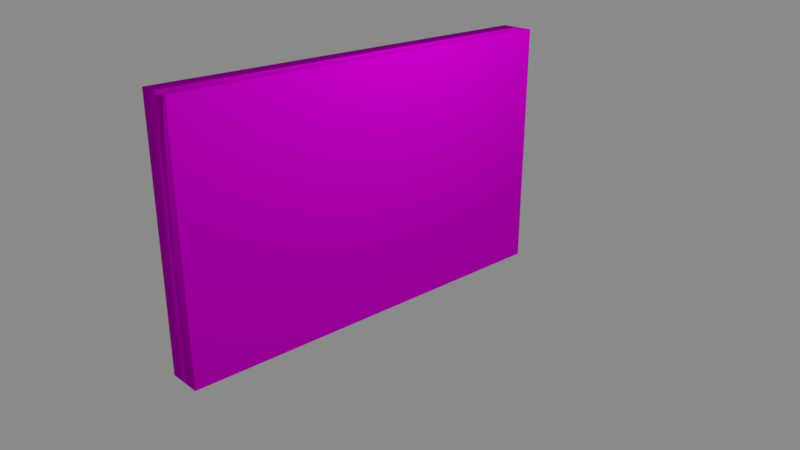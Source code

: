 # Source: wall.blend  (saved by Blender 2.78.0; exported with 4.5.12 LTS)
import bpy
from mathutils import Matrix  # noqa: F401  (used for matrix-valued properties, if any)

bpy.ops.wm.read_factory_settings(use_empty=True)
scene = bpy.context.scene
scene.name = 'Scene'

# ---- collections
col_collection_1 = bpy.data.collections.new('Collection 1'); scene.collection.children.link(col_collection_1)

# ---- images (referenced by path relative to the original .blend; pixels are not part of the script)
import os
ASSET_DIR = os.environ.get("B2B_ASSET_DIR", "")  # directory of the original .blend (textures are referenced by path, not embedded)
HERE = os.path.dirname(os.path.abspath(__file__))  # packed textures are extracted next to this script under _unpacked/

def load_image(name, relpath, width, height, colorspace="sRGB"):
    """Load a texture the original file referenced (path relative to the .blend, or extracted next to this script)."""
    p = next((c for c in (os.path.join(HERE, relpath), os.path.join(ASSET_DIR, relpath)) if relpath and os.path.exists(c)), "")
    if p:
        img = bpy.data.images.load(p, check_existing=True)
        img.name = name
    else:  # same state as the original file: an image datablock whose file is absent (Cycles renders it pink)
        img = bpy.data.images.new(name, width, height)
        img.source = "FILE"
        img.filepath = "//" + (relpath or name)
    img.colorspace_settings.name = colorspace
    return img
img_seamless_wood_planks_5_jpg = load_image('seamless-wood-planks-5.jpg', 'seamless-wood-planks-5.jpg', 1024, 1024, 'sRGB')

# ---- materials (node trees are filled in below, after node groups)
mat_material_002 = bpy.data.materials.new('Material.002')
mat_material_002.alpha_threshold = 0.0
mat_material_002.roughness = 0.5

# ---- material node trees
mat_material_002.use_nodes = True; mat_material_002.node_tree.nodes.clear()
_N = mat_material_002.node_tree.nodes; _L = mat_material_002.node_tree.links
n0 = _N.new('ShaderNodeOutputMaterial'); n0.name = 'Material Output'; n0.location = (300, 300)
n1 = _N.new('ShaderNodeTexImage'); n1.name = 'Image Texture'; n1.location = (-180, 300)
n1.width = 140
n1.image = img_seamless_wood_planks_5_jpg
n2 = _N.new('ShaderNodeBsdfDiffuse'); n2.name = 'Diffuse BSDF'; n2.location = (19, 404)
n3 = _N.new('ShaderNodeDisplacement'); n3.name = 'Displacement'; n3.location = (0, 0)
n3.inputs[1].default_value = 0.0
n3.inputs[2].default_value = 0.1
_L.new(n2.outputs[0], n0.inputs[0])
_L.new(n1.outputs[0], n2.inputs[0])
_L.new(n1.outputs[0], n3.inputs[0])
_L.new(n3.outputs[0], n0.inputs[2])
n0.is_active_output = True

# ---- world
world_world = bpy.data.worlds.new('World'); scene.world = world_world
world_world.color = (0.05088, 0.05088, 0.05088)
world_world.use_sun_shadow = False
world_world.sun_shadow_jitter_overblur = 0.0
world_world.cycles.sampling_method = 'MANUAL'

# ---- cameras
cam_camera = bpy.data.cameras.new('Camera')
cam_camera.clip_end = 100.0
cam_camera.lens = 35.0
cam_camera.sensor_width = 32.0
cam_camera.sensor_height = 18.0
cam_camera.ortho_scale = 7.314
cam_camera.dof.focus_distance = 0.0

# ---- lights
light_lamp = bpy.data.lights.new('Lamp', 'POINT')
light_lamp.transmission_factor = 0.0
light_lamp.cutoff_distance = 30.0
light_lamp.energy = 100.0
light_lamp.shadow_buffer_clip_start = 1.001
light_lamp.shadow_soft_size = 0.1
light_lamp.shadow_maximum_resolution = 0.006
light_lamp.use_absolute_resolution = True

# ---- meshes
me_cube_001 = bpy.data.meshes.new('Cube.001')
me_cube_001.from_pydata([(-1.0, -1.0, -1.0), (-1.0, -1.0, 1.0), (-1.0, 1.0, -1.0), (-1.0, 1.0, 1.0), (1.0, -1.0, -1.0), (1.0, -1.0, 1.0), (1.0, 1.0, -1.0), (1.0, 1.0, 1.0)], [], [(0, 1, 3, 2), (2, 3, 7, 6), (6, 7, 5, 4), (4, 5, 1, 0), (2, 6, 4, 0), (7, 3, 1, 5)])
me_cube_001.polygons.foreach_set('use_smooth', [True] * 6)
_uv = me_cube_001.uv_layers.new(name='UVMap')
_uv.uv.foreach_set('vector', [-0.004, -0.008, 0.996, -0.008, 0.996, 0.992, -0.004, 0.992, -0.004, -0.008, 0.996, -0.008, 0.996, 0.992, -0.004, 0.992, -0.004, -0.008, 0.996, -0.008, 0.996, 0.992, -0.004, 0.992, -0.004, -0.008, 0.996, -0.008, 0.996, 0.992, -0.004, 0.992, -0.004, -0.008, 0.996, -0.008, 0.996, 0.992, -0.004, 0.992, -0.004, -0.008, 0.996, -0.008, 0.996, 0.992, -0.004, 0.992])
me_cube_001.materials.append(mat_material_002)
me_cube_001.use_remesh_preserve_volume = False
me_cube_001.use_remesh_preserve_attributes = False
me_cube_001.use_mirror_vertex_groups = False
me_cube_001.update()

# ---- objects
ob_cube = bpy.data.objects.new('Cube', me_cube_001)
ob_lamp = bpy.data.objects.new('Lamp', light_lamp)
ob_camera = bpy.data.objects.new('Camera', cam_camera)

# ---- transforms, parenting, visibility, modifiers, constraints
ob_cube.location = (0.1112, 0.0, 0.0)
ob_cube.scale = (0.2809, 3.392, 2.055)
ob_cube.lineart.crease_threshold = 0.0
_m = ob_cube.modifiers.new('Subsurf', 'SUBSURF')
_m.uv_smooth = 'PRESERVE_CORNERS'
_m.quality = 0
_m.levels = 0
_m.render_levels = 0
_m.show_only_control_edges = False
ob_lamp.location = (4.076, 1.005, 5.904)
ob_lamp.rotation_euler = (0.6503, 0.05522, 1.866)
ob_lamp.lock_rotations_4d = False
ob_lamp.empty_display_type = 'ARROWS'
ob_lamp.color = (0.0, 0.0, 0.0, 0.0)
ob_lamp.lineart.crease_threshold = 0.0
ob_camera.location = (9.754, -8.289, 4.514)
ob_camera.rotation_euler = (1.186, -6.729e-07, 0.8219)
ob_camera.lock_rotations_4d = False
ob_camera.empty_display_type = 'ARROWS'
ob_camera.color = (0.0, 0.0, 0.0, 0.0)
ob_camera.display_type = 'WIRE'
ob_camera.lineart.crease_threshold = 0.0

# ---- collection membership
col_collection_1.objects.link(ob_cube)
col_collection_1.objects.link(ob_lamp)
col_collection_1.objects.link(ob_camera)

# ---- scene / render settings (as saved in the file)
scene.camera = ob_camera
scene.frame_start = 1; scene.frame_end = 250; scene.frame_set(1)
scene.render.engine = 'CYCLES'
scene.render.resolution_percentage = 50
scene.render.dither_intensity = 0.0
scene.cycles.use_denoising = False
scene.cycles.samples = 256
scene.cycles.sampling_pattern = 'TABULATED_SOBOL'
scene.cycles.light_sampling_threshold = 0.0
scene.cycles.use_adaptive_sampling = False
scene.cycles.use_light_tree = False
scene.cycles.blur_glossy = 0.0
scene.cycles.film_exposure = 5.0
scene.cycles.sample_clamp_direct = 0.99
scene.cycles.sample_clamp_indirect = 0.0
scene.view_settings.view_transform = 'Standard'
bpy.context.view_layer.update()
